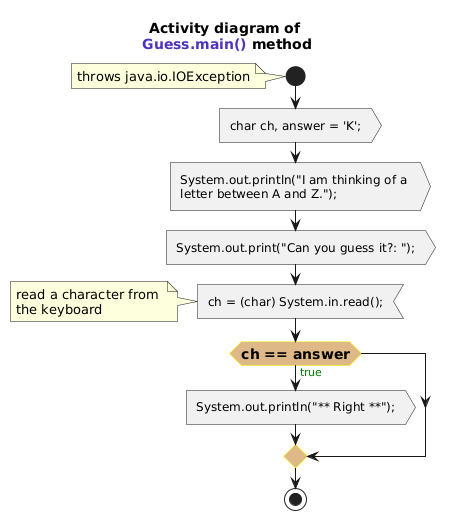

The diagram above was rendered by PlantUML. Its source (embedded in the PNG):
@startuml
<style>
    Activity {
        FontSize 12
        diamond {
            LineColor yellow
            BackgroundColor burlywood
            FontSize 14
            FontStyle bold
        }
    }
</style>
title Activity diagram of \n<font name=monospace><color #5132be>Guess.main()</color></font> method

start
note : throws java.io.IOException
:char ch, answer = 'K';; <<output>>

:System.out.println("I am thinking of a \nletter between A and Z.");; <<output>>
:System.out.print("Can you guess it?: ");; <<output>>

:ch = (char) System.in.read();; <<input>>
note : read a character from \nthe keyboard

if(ch == answer) then (<color:green>true)
    :System.out.println("~** Right ~**");; <<output>>
endif

stop
@enduml